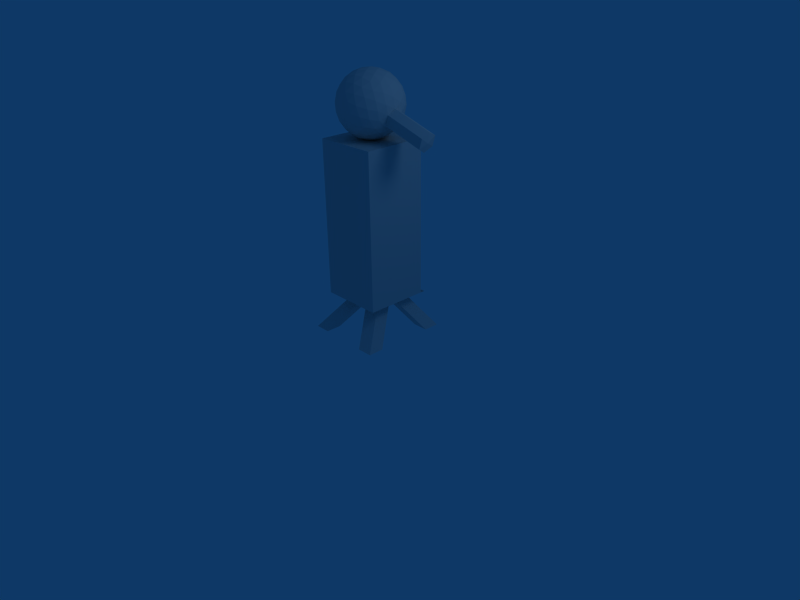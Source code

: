 # Source: weapon.blend  (saved by Blender 2.49.2; exported with 4.5.12 LTS)
import bpy
from mathutils import Matrix  # noqa: F401  (used for matrix-valued properties, if any)

bpy.ops.wm.read_factory_settings(use_empty=True)
scene = bpy.context.scene
scene.name = 'Scene'

# ---- collections
col_collection_1 = bpy.data.collections.new('Collection 1'); scene.collection.children.link(col_collection_1)

# ---- materials (node trees are filled in below, after node groups)
mat_material = bpy.data.materials.new('Material')
mat_material.alpha_threshold = 0.0
mat_material.roughness = 0.5
mat_material.line_color = (0.0, 0.0, 0.0, 1.0)

# ---- material node trees

# ---- world
world_world = bpy.data.worlds.new('World'); scene.world = world_world
world_world.color = (0.05656, 0.2208, 0.4)
world_world.use_sun_shadow = False
world_world.sun_shadow_jitter_overblur = 0.0
world_world.cycles.sampling_method = 'MANUAL'
world_world.cycles.sample_map_resolution = 256

# ---- cameras
cam_camera = bpy.data.cameras.new('Camera')
cam_camera.passepartout_alpha = 0.2
cam_camera.clip_end = 100.0
cam_camera.lens = 35.0
cam_camera.ortho_scale = 7.314
cam_camera.show_passepartout = False
cam_camera.show_safe_areas = True
cam_camera.dof.focus_distance = 0.0
cam_camera.dof.aperture_fstop = 128.0

# ---- lights
light_spot = bpy.data.lights.new('Spot', 'POINT')
light_spot.transmission_factor = 0.0
light_spot.cutoff_distance = 30.0
light_spot.energy = 100.0
light_spot.shadow_buffer_clip_start = 1.001
light_spot.shadow_soft_size = 1.0
light_spot.shadow_maximum_resolution = 0.006
light_spot.use_absolute_resolution = True
light_spot.cycles.use_multiple_importance_sampling = False

# ---- meshes
me_cube = bpy.data.meshes.new('Cube')
me_cube.from_pydata([(0.004203, 0.6849, -1.013), (0.5422, 0.4775, -0.4552), (-0.5196, 0.4746, -0.4552), (-0.8575, 0.7624, -0.4552), (-0.004528, 0.9432, -0.4552), (0.8605, 0.7671, -0.4552), (0.01293, 0.4267, 0.4481), (-0.8521, 0.6028, 0.4481), (-0.5338, 0.8924, 0.4481), (0.528, 0.8953, 0.4481), (0.8659, 0.6075, 0.4481), (0.004203, 0.6849, 1.006), (0.3204, 0.563, -0.8626), (-0.3037, 0.5613, -0.8626), (0.01252, 0.4394, -0.5345), (0.5075, 0.7332, -0.8626), (0.8237, 0.6113, -0.5345), (-0.5023, 0.7304, -0.8626), (-0.8102, 0.6068, -0.5345), (-0.000929, 0.8367, -0.8626), (-0.5074, 0.8822, -0.5345), (0.5024, 0.885, -0.5345), (1.014, 0.6877, -0.003531), (0.8269, 0.5175, -0.00353), (0.3255, 0.4112, -0.00353), (-0.2986, 0.4095, -0.00353), (-0.807, 0.513, -0.00353), (-1.006, 0.6821, -0.003531), (-0.8185, 0.8524, -0.003531), (-0.3171, 0.9587, -0.003531), (0.307, 0.9604, -0.003531), (0.8154, 0.8569, -0.003531), (0.5158, 0.4877, 0.5274), (-0.494, 0.4849, 0.5274), (-0.8153, 0.7586, 0.5274), (-0.00411, 0.9305, 0.5274), (0.8186, 0.7631, 0.5274), (0.5107, 0.6394, 0.8555), (0.009336, 0.5332, 0.8555), (-0.4991, 0.6366, 0.8555), (-0.312, 0.8069, 0.8555), (0.3121, 0.8086, 0.8555), (0.1686, 0.6216, -0.975), (0.4482, 0.5137, -0.6848), (-0.4281, 0.5113, -0.6848), (-0.1558, 0.6207, -0.975), (-0.2638, 0.4479, -0.5143), (0.2882, 0.4495, -0.5143), (0.7109, 0.7528, -0.6848), (0.2658, 0.71, -0.975), (0.8753, 0.6894, -0.5143), (0.7098, 0.5388, -0.5143), (-0.707, 0.7488, -0.6848), (-0.2591, 0.7086, -0.975), (-0.867, 0.6846, -0.5143), (-0.6914, 0.535, -0.5143), (-0.003003, 0.8981, -0.6848), (0.001536, 0.7638, -0.975), (-0.2663, 0.9217, -0.5143), (-0.7096, 0.8277, -0.5143), (0.7083, 0.8316, -0.5143), (0.2586, 0.9232, -0.5143), (0.977, 0.6461, 0.2312), (0.9742, 0.7291, -0.2383), (0.8797, 0.5577, 0.2312), (0.7115, 0.4901, -0.2383), (0.1758, 0.4084, 0.2312), (0.4509, 0.4348, -0.2383), (-0.1486, 0.4075, 0.2312), (-0.4254, 0.4324, -0.2383), (-0.8626, 0.5528, 0.2312), (-0.6897, 0.4862, -0.2383), (-0.9658, 0.6408, 0.2312), (-0.9686, 0.7237, -0.2383), (-0.7031, 0.8798, 0.2312), (-0.8713, 0.8122, -0.2383), (-0.4425, 0.935, 0.2312), (-0.1674, 0.9614, -0.2383), (0.4339, 0.9375, 0.2312), (0.157, 0.9623, -0.2383), (0.871, 0.817, -0.2383), (0.6981, 0.8837, 0.2312), (0.2747, 0.4482, 0.5072), (0.718, 0.5421, 0.5072), (-0.6998, 0.5382, 0.5072), (-0.2502, 0.4467, 0.5072), (-0.8669, 0.6805, 0.5072), (-0.7014, 0.831, 0.5072), (-0.2797, 0.9204, 0.5072), (0.2722, 0.9219, 0.5072), (0.8754, 0.6853, 0.5072), (0.6998, 0.8349, 0.5072), (0.7154, 0.621, 0.6777), (0.2675, 0.6613, 0.9679), (0.01141, 0.4718, 0.6777), (0.006871, 0.606, 0.9679), (-0.7025, 0.6171, 0.6777), (-0.2574, 0.6598, 0.9679), (-0.4398, 0.8561, 0.6777), (-0.1602, 0.7483, 0.9679), (0.4365, 0.8586, 0.6777), (0.1642, 0.7492, 0.9679), (0.1748, 0.4917, -0.7343), (0.008574, 0.5558, -0.9068), (-0.1533, 0.4908, -0.7343), (0.6013, 0.5821, -0.7343), (0.4351, 0.6462, -0.9068), (0.6997, 0.6716, -0.7343), (-0.5858, 0.5788, -0.7343), (-0.424, 0.6439, -0.9068), (-0.6902, 0.6678, -0.7343), (-0.5311, 0.8126, -0.7343), (-0.2648, 0.7887, -0.9068), (-0.2675, 0.8685, -0.7343), (0.2634, 0.8699, -0.7343), (0.2661, 0.7901, -0.9068), (0.5307, 0.8155, -0.7343), (0.8676, 0.5582, -0.2827), (0.966, 0.6477, -0.2827), (-0.1506, 0.411, -0.2827), (0.1775, 0.4119, -0.2827), (0.01397, 0.3962, -0.00353), (-0.9549, 0.6424, -0.2827), (-0.8504, 0.5535, -0.2827), (-0.9532, 0.5931, -0.00353), (-0.4337, 0.9326, -0.2827), (-0.6973, 0.8767, -0.2827), (-0.5973, 0.9169, -0.003531), (0.6926, 0.8805, -0.2827), (0.4253, 0.9349, -0.2827), (0.5899, 0.9202, -0.003531), (0.7057, 0.4932, 0.2756), (0.6057, 0.453, -0.00353), (0.4421, 0.4373, 0.2756), (-0.4169, 0.4349, 0.2756), (-0.5815, 0.4497, -0.00353), (-0.6842, 0.4893, 0.2756), (-0.9576, 0.7222, 0.2756), (-0.9592, 0.7715, -0.003531), (-0.8592, 0.8117, 0.2756), (-0.1691, 0.958, 0.2756), (-0.005564, 0.9736, -0.003531), (0.159, 0.9589, 0.2756), (0.8588, 0.8164, 0.2756), (0.9616, 0.7768, -0.003531), (0.9633, 0.7275, 0.2756), (0.2759, 0.5014, 0.7272), (0.5395, 0.5573, 0.7272), (0.2732, 0.5812, 0.8997), (-0.5223, 0.5544, 0.7272), (-0.255, 0.5, 0.7272), (-0.2577, 0.5798, 0.8997), (-0.5929, 0.7878, 0.7272), (-0.6913, 0.6983, 0.7272), (-0.4266, 0.7236, 0.8997), (0.1617, 0.8791, 0.7272), (-0.1664, 0.8782, 0.7272), (-0.0001672, 0.8141, 0.8997), (0.6986, 0.7021, 0.7272), (0.5942, 0.791, 0.7272), (0.4324, 0.726, 0.8997), (2.283, 0.5288, 0.2312), (2.185, 0.4404, 0.2312), (2.173, 0.4409, -0.2827), (2.272, 0.5304, -0.2827), (2.32, 0.5704, -0.003531), (2.133, 0.4002, -0.00353), (2.273, 0.4811, -0.00353), (1.0, 0.4032, -1.0), (1.0, -1.0, -1.0), (-1.0, -1.0, -1.0), (-1.0, 0.4032, -1.0), (1.0, 0.4032, 1.0), (1.0, -1.0, 1.0), (-1.0, -1.0, 1.0), (-1.0, 0.4032, 1.0), (1.0, -1.0, 1.0), (-1.0, -1.0, 1.0), (-1.0, -1.0, -1.0), (1.0, -1.0, -1.0), (1.0, -1.0, -1.156), (-1.0, -1.0, -1.156), (1.0, -1.0, 0.8436), (-1.0, -1.0, 0.8436), (0.0, -1.0, -1.156), (1.0, -1.0, -0.1564), (-1.0, -1.0, -0.1564), (-4.768e-07, -1.0, 0.8436), (-2.384e-07, -1.0, -0.1564), (0.5, -1.0, -1.156), (-0.5, -1.0, -1.156), (1.0, -1.0, -0.6564), (1.0, -1.0, 0.3436), (-1.0, -1.0, 0.3436), (-1.0, -1.0, -0.6564), (-0.5, -1.0, 0.8436), (0.5, -1.0, 0.8436), (-3.576e-07, -1.0, 0.3436), (0.5, -1.0, -0.1564), (-1.192e-07, -1.0, -0.6564), (-0.5, -1.0, -0.1564), (0.5, -1.0, 0.3436), (0.5, -1.0, -0.6564), (-0.5, -1.0, 0.3436), (-0.5, -1.0, -0.6564), (-0.5, -1.0, -0.1564), (-0.5, -1.0, 0.3436), (-3.576e-07, -1.0, 0.3436), (-2.384e-07, -1.0, -0.1564), (-2.384e-07, -1.0, -0.1564), (-3.576e-07, -1.0, 0.3436), (-0.5, -1.0, -0.1564), (-0.5, -1.0, 0.3436), (-0.8116, -1.341, 0.858), (-0.8116, -1.341, 1.358), (-1.312, -1.341, 1.358), (-1.312, -1.341, 0.858), (-0.8116, -1.341, -1.443), (-0.8116, -1.341, -0.9427), (-1.312, -1.341, -0.9427), (-1.312, -1.341, -1.443), (1.287, -1.341, -1.444), (1.287, -1.341, -0.9439), (0.7875, -1.341, -0.9439), (0.7875, -1.341, -1.444), (1.258, -1.341, 0.8935), (1.258, -1.341, 1.394), (0.7583, -1.341, 1.394), (0.7583, -1.341, 0.8935)], [], [(102, 47, 14), (47, 102, 43), (12, 43, 102), (43, 1, 47), (102, 103, 12), (103, 102, 104), (14, 104, 102), (104, 13, 103), (44, 46, 2), (46, 44, 104), (13, 104, 44), (104, 14, 46), (45, 103, 13), (103, 45, 42), (0, 42, 45), (42, 12, 103), (105, 16, 51), (51, 43, 105), (12, 105, 43), (43, 51, 1), (105, 12, 106), (106, 107, 105), (16, 105, 107), (107, 106, 15), (48, 5, 50), (50, 107, 48), (15, 48, 107), (107, 50, 16), (49, 15, 106), (106, 42, 49), (0, 49, 42), (42, 106, 12), (108, 55, 18), (55, 108, 44), (13, 44, 108), (44, 2, 55), (108, 109, 13), (109, 108, 110), (18, 110, 108), (110, 17, 109), (52, 54, 3), (54, 52, 110), (17, 110, 52), (110, 18, 54), (53, 109, 17), (109, 53, 45), (0, 45, 53), (45, 13, 109), (111, 59, 20), (59, 111, 52), (17, 52, 111), (52, 3, 59), (111, 112, 17), (112, 111, 113), (20, 113, 111), (113, 19, 112), (56, 58, 4), (58, 56, 113), (19, 113, 56), (113, 20, 58), (57, 112, 19), (112, 57, 53), (0, 53, 57), (53, 17, 112), (114, 61, 21), (61, 114, 56), (19, 56, 114), (56, 4, 61), (114, 115, 19), (115, 114, 116), (21, 116, 114), (116, 15, 115), (48, 60, 5), (60, 48, 116), (15, 116, 48), (116, 21, 60), (49, 115, 15), (115, 49, 57), (0, 57, 49), (57, 19, 115), (117, 23, 65), (65, 51, 117), (16, 117, 51), (51, 65, 1), (117, 16, 118), (62, 10, 64), (63, 22, 118), (118, 50, 63), (5, 63, 50), (50, 118, 16), (119, 25, 69), (69, 46, 119), (14, 119, 46), (46, 69, 2), (119, 14, 120), (120, 121, 119), (25, 119, 121), (121, 120, 24), (66, 6, 68), (68, 121, 66), (24, 66, 121), (121, 68, 25), (67, 24, 120), (120, 47, 67), (1, 67, 47), (47, 120, 14), (122, 27, 73), (73, 54, 122), (18, 122, 54), (54, 73, 3), (122, 18, 123), (123, 124, 122), (27, 122, 124), (124, 123, 26), (70, 7, 72), (72, 124, 70), (26, 70, 124), (124, 72, 27), (71, 26, 123), (123, 55, 71), (2, 71, 55), (55, 123, 18), (125, 29, 77), (77, 58, 125), (20, 125, 58), (58, 77, 4), (125, 20, 126), (126, 127, 125), (29, 125, 127), (127, 126, 28), (74, 8, 76), (76, 127, 74), (28, 74, 127), (127, 76, 29), (75, 28, 126), (126, 59, 75), (3, 75, 59), (59, 126, 20), (128, 31, 80), (80, 60, 128), (21, 128, 60), (60, 80, 5), (128, 21, 129), (129, 130, 128), (31, 128, 130), (130, 129, 30), (78, 9, 81), (81, 130, 78), (30, 78, 130), (130, 81, 31), (79, 30, 129), (129, 61, 79), (4, 79, 61), (61, 129, 21), (131, 83, 32), (83, 131, 64), (23, 64, 131), (64, 10, 83), (131, 132, 23), (132, 131, 133), (32, 133, 131), (133, 24, 132), (66, 82, 6), (82, 66, 133), (24, 133, 66), (133, 32, 82), (67, 132, 24), (132, 67, 65), (1, 65, 67), (65, 23, 132), (134, 85, 33), (85, 134, 68), (25, 68, 134), (68, 6, 85), (134, 135, 25), (135, 134, 136), (33, 136, 134), (136, 26, 135), (70, 84, 7), (84, 70, 136), (26, 136, 70), (136, 33, 84), (71, 135, 26), (135, 71, 69), (2, 69, 71), (69, 25, 135), (137, 86, 34), (86, 137, 72), (27, 72, 137), (72, 7, 86), (137, 138, 27), (138, 137, 139), (34, 139, 137), (139, 28, 138), (74, 87, 8), (87, 74, 139), (28, 139, 74), (139, 34, 87), (75, 138, 28), (138, 75, 73), (3, 73, 75), (73, 27, 138), (140, 88, 35), (88, 140, 76), (29, 76, 140), (76, 8, 88), (140, 141, 29), (141, 140, 142), (35, 142, 140), (142, 30, 141), (78, 89, 9), (89, 78, 142), (30, 142, 78), (142, 35, 89), (79, 141, 30), (141, 79, 77), (4, 77, 79), (77, 29, 141), (143, 91, 36), (91, 143, 81), (31, 81, 143), (81, 9, 91), (143, 144, 31), (144, 143, 145), (36, 145, 143), (145, 22, 144), (62, 90, 10), (90, 62, 145), (22, 145, 62), (145, 36, 90), (63, 144, 22), (144, 63, 80), (5, 80, 63), (80, 31, 144), (146, 38, 94), (94, 82, 146), (32, 146, 82), (82, 94, 6), (146, 32, 147), (147, 148, 146), (38, 146, 148), (148, 147, 37), (93, 11, 95), (95, 148, 93), (37, 93, 148), (148, 95, 38), (92, 37, 147), (147, 83, 92), (10, 92, 83), (83, 147, 32), (149, 39, 96), (96, 84, 149), (33, 149, 84), (84, 96, 7), (149, 33, 150), (150, 151, 149), (39, 149, 151), (151, 150, 38), (95, 11, 97), (97, 151, 95), (38, 95, 151), (151, 97, 39), (94, 38, 150), (150, 85, 94), (6, 94, 85), (85, 150, 33), (152, 40, 98), (98, 87, 152), (34, 152, 87), (87, 98, 8), (152, 34, 153), (153, 154, 152), (40, 152, 154), (154, 153, 39), (97, 11, 99), (99, 154, 97), (39, 97, 154), (154, 99, 40), (96, 39, 153), (153, 86, 96), (7, 96, 86), (86, 153, 34), (155, 41, 100), (100, 89, 155), (35, 155, 89), (89, 100, 9), (155, 35, 156), (156, 157, 155), (41, 155, 157), (157, 156, 40), (99, 11, 101), (101, 157, 99), (40, 99, 157), (157, 101, 41), (98, 40, 156), (156, 88, 98), (8, 98, 88), (88, 156, 35), (158, 37, 92), (92, 90, 158), (36, 158, 90), (90, 92, 10), (158, 36, 159), (159, 160, 158), (37, 158, 160), (160, 159, 41), (101, 11, 93), (93, 160, 101), (41, 101, 160), (160, 93, 37), (100, 41, 159), (159, 91, 100), (9, 100, 91), (91, 159, 36), (62, 64, 162, 161), (117, 118, 164, 163), (118, 22, 165, 164), (23, 117, 163, 166), (64, 23, 166, 162), (22, 62, 161, 165), (167, 162, 166), (165, 161, 167), (162, 167, 161), (167, 164, 165), (166, 163, 167), (164, 167, 163), (168, 169, 170, 171), (172, 175, 174, 173), (168, 172, 173, 169), (170, 174, 175, 171), (172, 168, 171, 175), (173, 174, 177, 176), (174, 170, 178, 177), (169, 173, 176, 179), (170, 169, 179, 178), (184, 178, 179), (185, 179, 176), (186, 177, 178), (187, 176, 177), (180, 189, 179), (189, 184, 179), (184, 190, 178), (190, 181, 178), (182, 192, 176), (192, 185, 176), (185, 191, 179), (191, 180, 179), (181, 194, 178), (194, 186, 178), (186, 193, 177), (193, 183, 177), (183, 195, 177), (195, 187, 177), (187, 196, 176), (196, 182, 176), (192, 182, 196, 201), (185, 192, 201, 198), (201, 196, 187, 197), (191, 185, 198, 202), (180, 191, 202, 189), (189, 202, 199, 184), (197, 187, 195, 203), (203, 195, 183, 193), (200, 203, 193, 186), (184, 199, 204, 190), (204, 200, 186, 194), (190, 204, 194, 181), (203, 200, 205, 206), (197, 203, 206, 207), (200, 188, 208, 205), (188, 197, 207, 208), (208, 207, 210, 209), (205, 208, 209, 211), (207, 206, 212, 210), (206, 205, 211, 212), (210, 214, 213, 209), (212, 215, 214, 210), (211, 216, 215, 212), (209, 213, 216, 211), (213, 214, 215, 216), (188, 218, 217, 199), (200, 219, 218, 188), (204, 220, 219, 200), (199, 217, 220, 204), (217, 218, 219, 220), (198, 222, 221, 202), (188, 223, 222, 198), (199, 224, 223, 188), (202, 221, 224, 199), (221, 222, 223, 224), (201, 226, 225, 198), (197, 227, 226, 201), (188, 228, 227, 197), (198, 225, 228, 188), (225, 226, 227, 228)])
_uv = me_cube.uv_layers.new(name='UVTex')
_uv.uv.foreach_set('vector', [0.4834, 0.5501, 0.4778, 0.578, 0.4602, 0.5591, 0.4778, 0.578, 0.4834, 0.5501, 0.5144, 0.56, 0.503, 0.5294, 0.5144, 0.56, 0.4834, 0.5501, 0.5144, 0.56, 0.5105, 0.6074, 0.4778, 0.578, 0.4834, 0.5501, 0.4782, 0.5266, 0.503, 0.5294, 0.4782, 0.5266, 0.4834, 0.5501, 0.4632, 0.5389, 0.4602, 0.5591, 0.4632, 0.5389, 0.4834, 0.5501, 0.4632, 0.5389, 0.4616, 0.523, 0.4782, 0.5266, 0.4517, 0.5304, 0.449, 0.5456, 0.441, 0.5352, 0.449, 0.5456, 0.4517, 0.5304, 0.4632, 0.5389, 0.4616, 0.523, 0.4632, 0.5389, 0.4517, 0.5304, 0.4632, 0.5389, 0.4602, 0.5591, 0.449, 0.5456, 0.47, 0.5128, 0.4782, 0.5266, 0.4616, 0.523, 0.4782, 0.5266, 0.47, 0.5128, 0.4891, 0.5111, 0.4762, 0.5, 0.4891, 0.5111, 0.47, 0.5128, 0.4891, 0.5111, 0.503, 0.5294, 0.4782, 0.5266, 0.5453, 0.5276, 0.6336, 0.5, 0.585, 0.59, 0.585, 0.59, 0.5144, 0.56, 0.5453, 0.5276, 0.503, 0.5294, 0.5453, 0.5276, 0.5144, 0.56, 0.5144, 0.56, 0.585, 0.59, 0.5105, 0.6074, 0.5453, 0.5276, 0.503, 0.5294, 0.5107, 0.5, 0.5107, 0.5, 0.5453, 0.4724, 0.5453, 0.5276, 0.6336, 0.5, 0.5453, 0.5276, 0.5453, 0.4724, 0.5453, 0.4724, 0.5107, 0.5, 0.503, 0.4706, 0.5144, 0.44, 0.5105, 0.3926, 0.585, 0.41, 0.585, 0.41, 0.5453, 0.4724, 0.5144, 0.44, 0.503, 0.4706, 0.5144, 0.44, 0.5453, 0.4724, 0.5453, 0.4724, 0.585, 0.41, 0.6336, 0.5, 0.4891, 0.4889, 0.503, 0.4706, 0.5107, 0.5, 0.5107, 0.5, 0.4891, 0.5111, 0.4891, 0.4889, 0.4762, 0.5, 0.4891, 0.4889, 0.4891, 0.5111, 0.4891, 0.5111, 0.5107, 0.5, 0.503, 0.5294, 0.4492, 0.5192, 0.4404, 0.5247, 0.4392, 0.5156, 0.4404, 0.5247, 0.4492, 0.5192, 0.4517, 0.5304, 0.4616, 0.523, 0.4517, 0.5304, 0.4492, 0.5192, 0.4517, 0.5304, 0.441, 0.5352, 0.4404, 0.5247, 0.4492, 0.5192, 0.4576, 0.5103, 0.4616, 0.523, 0.4576, 0.5103, 0.4492, 0.5192, 0.4461, 0.5085, 0.4392, 0.5156, 0.4461, 0.5085, 0.4492, 0.5192, 0.4461, 0.5085, 0.4523, 0.5, 0.4576, 0.5103, 0.4433, 0.5, 0.4374, 0.5075, 0.4352, 0.5, 0.4374, 0.5075, 0.4433, 0.5, 0.4461, 0.5085, 0.4523, 0.5, 0.4461, 0.5085, 0.4433, 0.5, 0.4461, 0.5085, 0.4392, 0.5156, 0.4374, 0.5075, 0.4629, 0.5, 0.4576, 0.5103, 0.4523, 0.5, 0.4576, 0.5103, 0.4629, 0.5, 0.47, 0.5128, 0.4762, 0.5, 0.47, 0.5128, 0.4629, 0.5, 0.47, 0.5128, 0.4616, 0.523, 0.4576, 0.5103, 0.4461, 0.4915, 0.4374, 0.4925, 0.4392, 0.4844, 0.4374, 0.4925, 0.4461, 0.4915, 0.4433, 0.5, 0.4523, 0.5, 0.4433, 0.5, 0.4461, 0.4915, 0.4433, 0.5, 0.4352, 0.5, 0.4374, 0.4925, 0.4461, 0.4915, 0.4576, 0.4897, 0.4523, 0.5, 0.4576, 0.4897, 0.4461, 0.4915, 0.4492, 0.4808, 0.4392, 0.4844, 0.4492, 0.4808, 0.4461, 0.4915, 0.4492, 0.4808, 0.4616, 0.477, 0.4576, 0.4897, 0.4517, 0.4696, 0.4404, 0.4753, 0.441, 0.4648, 0.4404, 0.4753, 0.4517, 0.4696, 0.4492, 0.4808, 0.4616, 0.477, 0.4492, 0.4808, 0.4517, 0.4696, 0.4492, 0.4808, 0.4392, 0.4844, 0.4404, 0.4753, 0.47, 0.4872, 0.4576, 0.4897, 0.4616, 0.477, 0.4576, 0.4897, 0.47, 0.4872, 0.4629, 0.5, 0.4762, 0.5, 0.4629, 0.5, 0.47, 0.4872, 0.4629, 0.5, 0.4523, 0.5, 0.4576, 0.4897, 0.4632, 0.4611, 0.449, 0.4544, 0.4602, 0.4409, 0.449, 0.4544, 0.4632, 0.4611, 0.4517, 0.4696, 0.4616, 0.477, 0.4517, 0.4696, 0.4632, 0.4611, 0.4517, 0.4696, 0.441, 0.4648, 0.449, 0.4544, 0.4632, 0.4611, 0.4782, 0.4734, 0.4616, 0.477, 0.4782, 0.4734, 0.4632, 0.4611, 0.4834, 0.4499, 0.4602, 0.4409, 0.4834, 0.4499, 0.4632, 0.4611, 0.4834, 0.4499, 0.503, 0.4706, 0.4782, 0.4734, 0.5144, 0.44, 0.4778, 0.422, 0.5105, 0.3926, 0.4778, 0.422, 0.5144, 0.44, 0.4834, 0.4499, 0.503, 0.4706, 0.4834, 0.4499, 0.5144, 0.44, 0.4834, 0.4499, 0.4602, 0.4409, 0.4778, 0.422, 0.4891, 0.4889, 0.4782, 0.4734, 0.503, 0.4706, 0.4782, 0.4734, 0.4891, 0.4889, 0.47, 0.4872, 0.4762, 0.5, 0.47, 0.4872, 0.4891, 0.4889, 0.47, 0.4872, 0.4616, 0.477, 0.4782, 0.4734, 0.8429, 0.7578, 0.3898, 1.0, 0.5242, 0.7054, 0.5242, 0.7054, 0.585, 0.59, 0.8429, 0.7578, 0.6336, 0.5, 0.8429, 0.7578, 0.585, 0.59, 0.585, 0.59, 0.5242, 0.7054, 0.5105, 0.6074, 0.8429, 0.7578, 0.6336, 0.5, 0.8429, 0.2422, 0.0, 0.2443, 0.1881, 0.5, 8.992e-07, 0.7557, 0.5242, 0.2946, 0.3898, 0.0, 0.8429, 0.2422, 0.8429, 0.2422, 0.585, 0.41, 0.5242, 0.2946, 0.5105, 0.3926, 0.5242, 0.2946, 0.585, 0.41, 0.585, 0.41, 0.8429, 0.2422, 0.6336, 0.5, 0.439, 0.5587, 0.4222, 0.5527, 0.4331, 0.5444, 0.4331, 0.5444, 0.449, 0.5456, 0.439, 0.5587, 0.4602, 0.5591, 0.439, 0.5587, 0.449, 0.5456, 0.449, 0.5456, 0.4331, 0.5444, 0.441, 0.5352, 0.439, 0.5587, 0.4602, 0.5591, 0.4481, 0.5831, 0.4481, 0.5831, 0.4216, 0.5731, 0.439, 0.5587, 0.4222, 0.5527, 0.439, 0.5587, 0.4216, 0.5731, 0.4216, 0.5731, 0.4481, 0.5831, 0.4198, 0.6059, 0.3988, 0.5827, 0.3896, 0.5613, 0.4077, 0.559, 0.4077, 0.559, 0.4216, 0.5731, 0.3988, 0.5827, 0.4198, 0.6059, 0.3988, 0.5827, 0.4216, 0.5731, 0.4216, 0.5731, 0.4077, 0.559, 0.4222, 0.5527, 0.4598, 0.6208, 0.4198, 0.6059, 0.4481, 0.5831, 0.4481, 0.5831, 0.4778, 0.578, 0.4598, 0.6208, 0.5105, 0.6074, 0.4598, 0.6208, 0.4778, 0.578, 0.4778, 0.578, 0.4481, 0.5831, 0.4602, 0.5591, 0.4306, 0.512, 0.4228, 0.5083, 0.4291, 0.5043, 0.4291, 0.5043, 0.4374, 0.5075, 0.4306, 0.512, 0.4392, 0.5156, 0.4306, 0.512, 0.4374, 0.5075, 0.4374, 0.5075, 0.4291, 0.5043, 0.4352, 0.5, 0.4306, 0.512, 0.4392, 0.5156, 0.4314, 0.5216, 0.4314, 0.5216, 0.4228, 0.517, 0.4306, 0.512, 0.4228, 0.5083, 0.4306, 0.512, 0.4228, 0.517, 0.4228, 0.517, 0.4314, 0.5216, 0.4227, 0.5267, 0.4155, 0.5215, 0.4093, 0.5159, 0.4163, 0.5121, 0.4163, 0.5121, 0.4228, 0.517, 0.4155, 0.5215, 0.4227, 0.5267, 0.4155, 0.5215, 0.4228, 0.517, 0.4228, 0.517, 0.4163, 0.5121, 0.4228, 0.5083, 0.431, 0.5313, 0.4227, 0.5267, 0.4314, 0.5216, 0.4314, 0.5216, 0.4404, 0.5247, 0.431, 0.5313, 0.441, 0.5352, 0.431, 0.5313, 0.4404, 0.5247, 0.4404, 0.5247, 0.4314, 0.5216, 0.4392, 0.5156, 0.4314, 0.4784, 0.4227, 0.4733, 0.431, 0.4687, 0.431, 0.4687, 0.4404, 0.4753, 0.4314, 0.4784, 0.4392, 0.4844, 0.4314, 0.4784, 0.4404, 0.4753, 0.4404, 0.4753, 0.431, 0.4687, 0.441, 0.4648, 0.4314, 0.4784, 0.4392, 0.4844, 0.4306, 0.488, 0.4306, 0.488, 0.4228, 0.483, 0.4314, 0.4784, 0.4227, 0.4733, 0.4314, 0.4784, 0.4228, 0.483, 0.4228, 0.483, 0.4306, 0.488, 0.4228, 0.4917, 0.4163, 0.4879, 0.4093, 0.4841, 0.4155, 0.4785, 0.4155, 0.4785, 0.4228, 0.483, 0.4163, 0.4879, 0.4228, 0.4917, 0.4163, 0.4879, 0.4228, 0.483, 0.4228, 0.483, 0.4155, 0.4785, 0.4227, 0.4733, 0.4291, 0.4957, 0.4228, 0.4917, 0.4306, 0.488, 0.4306, 0.488, 0.4374, 0.4925, 0.4291, 0.4957, 0.4352, 0.5, 0.4291, 0.4957, 0.4374, 0.4925, 0.4374, 0.4925, 0.4306, 0.488, 0.4392, 0.4844, 0.4481, 0.4169, 0.4198, 0.3941, 0.4598, 0.3792, 0.4598, 0.3792, 0.4778, 0.422, 0.4481, 0.4169, 0.4602, 0.4409, 0.4481, 0.4169, 0.4778, 0.422, 0.4778, 0.422, 0.4598, 0.3792, 0.5105, 0.3926, 0.4481, 0.4169, 0.4602, 0.4409, 0.439, 0.4413, 0.439, 0.4413, 0.4216, 0.4269, 0.4481, 0.4169, 0.4198, 0.3941, 0.4481, 0.4169, 0.4216, 0.4269, 0.4216, 0.4269, 0.439, 0.4413, 0.4222, 0.4473, 0.4077, 0.441, 0.3896, 0.4387, 0.3988, 0.4173, 0.3988, 0.4173, 0.4216, 0.4269, 0.4077, 0.441, 0.4222, 0.4473, 0.4077, 0.441, 0.4216, 0.4269, 0.4216, 0.4269, 0.3988, 0.4173, 0.4198, 0.3941, 0.4331, 0.4556, 0.4222, 0.4473, 0.439, 0.4413, 0.439, 0.4413, 0.449, 0.4544, 0.4331, 0.4556, 0.441, 0.4648, 0.4331, 0.4556, 0.449, 0.4544, 0.449, 0.4544, 0.439, 0.4413, 0.4602, 0.4409, 0.3052, 0.6709, 0.2668, 0.5789, 0.3321, 0.5848, 0.2668, 0.5789, 0.3052, 0.6709, 8.992e-07, 0.7557, 0.3898, 1.0, 8.992e-07, 0.7557, 0.3052, 0.6709, 8.992e-07, 0.7557, 0.1881, 0.5, 0.2668, 0.5789, 0.3052, 0.6709, 0.414, 0.6745, 0.3898, 1.0, 0.414, 0.6745, 0.3052, 0.6709, 0.3748, 0.6114, 0.3321, 0.5848, 0.3748, 0.6114, 0.3052, 0.6709, 0.3748, 0.6114, 0.4198, 0.6059, 0.414, 0.6745, 0.3988, 0.5827, 0.3683, 0.5737, 0.3896, 0.5613, 0.3683, 0.5737, 0.3988, 0.5827, 0.3748, 0.6114, 0.4198, 0.6059, 0.3748, 0.6114, 0.3988, 0.5827, 0.3748, 0.6114, 0.3321, 0.5848, 0.3683, 0.5737, 0.4598, 0.6208, 0.414, 0.6745, 0.4198, 0.6059, 0.414, 0.6745, 0.4598, 0.6208, 0.5242, 0.7054, 0.5105, 0.6074, 0.5242, 0.7054, 0.4598, 0.6208, 0.5242, 0.7054, 0.3898, 1.0, 0.414, 0.6745, 0.4097, 0.5437, 0.3957, 0.5453, 0.4008, 0.5334, 0.3957, 0.5453, 0.4097, 0.5437, 0.4077, 0.559, 0.4222, 0.5527, 0.4077, 0.559, 0.4097, 0.5437, 0.4077, 0.559, 0.3896, 0.5613, 0.3957, 0.5453, 0.4097, 0.5437, 0.4225, 0.5381, 0.4222, 0.5527, 0.4225, 0.5381, 0.4097, 0.5437, 0.4126, 0.5307, 0.4008, 0.5334, 0.4126, 0.5307, 0.4097, 0.5437, 0.4126, 0.5307, 0.4227, 0.5267, 0.4225, 0.5381, 0.4155, 0.5215, 0.4053, 0.5239, 0.4093, 0.5159, 0.4053, 0.5239, 0.4155, 0.5215, 0.4126, 0.5307, 0.4227, 0.5267, 0.4126, 0.5307, 0.4155, 0.5215, 0.4126, 0.5307, 0.4008, 0.5334, 0.4053, 0.5239, 0.431, 0.5313, 0.4225, 0.5381, 0.4227, 0.5267, 0.4225, 0.5381, 0.431, 0.5313, 0.4331, 0.5444, 0.441, 0.5352, 0.4331, 0.5444, 0.431, 0.5313, 0.4331, 0.5444, 0.4222, 0.5527, 0.4225, 0.5381, 0.4154, 0.5043, 0.4083, 0.5078, 0.408, 0.5, 0.4083, 0.5078, 0.4154, 0.5043, 0.4163, 0.5121, 0.4228, 0.5083, 0.4163, 0.5121, 0.4154, 0.5043, 0.4163, 0.5121, 0.4093, 0.5159, 0.4083, 0.5078, 0.4154, 0.5043, 0.4228, 0.5, 0.4228, 0.5083, 0.4228, 0.5, 0.4154, 0.5043, 0.4154, 0.4957, 0.408, 0.5, 0.4154, 0.4957, 0.4154, 0.5043, 0.4154, 0.4957, 0.4228, 0.4917, 0.4228, 0.5, 0.4163, 0.4879, 0.4083, 0.4922, 0.4093, 0.4841, 0.4083, 0.4922, 0.4163, 0.4879, 0.4154, 0.4957, 0.4228, 0.4917, 0.4154, 0.4957, 0.4163, 0.4879, 0.4154, 0.4957, 0.408, 0.5, 0.4083, 0.4922, 0.4291, 0.4957, 0.4228, 0.5, 0.4228, 0.4917, 0.4228, 0.5, 0.4291, 0.4957, 0.4291, 0.5043, 0.4352, 0.5, 0.4291, 0.5043, 0.4291, 0.4957, 0.4291, 0.5043, 0.4228, 0.5083, 0.4228, 0.5, 0.4126, 0.4693, 0.4053, 0.4761, 0.4008, 0.4666, 0.4053, 0.4761, 0.4126, 0.4693, 0.4155, 0.4785, 0.4227, 0.4733, 0.4155, 0.4785, 0.4126, 0.4693, 0.4155, 0.4785, 0.4093, 0.4841, 0.4053, 0.4761, 0.4126, 0.4693, 0.4225, 0.4619, 0.4227, 0.4733, 0.4225, 0.4619, 0.4126, 0.4693, 0.4097, 0.4563, 0.4008, 0.4666, 0.4097, 0.4563, 0.4126, 0.4693, 0.4097, 0.4563, 0.4222, 0.4473, 0.4225, 0.4619, 0.4077, 0.441, 0.3957, 0.4547, 0.3896, 0.4387, 0.3957, 0.4547, 0.4077, 0.441, 0.4097, 0.4563, 0.4222, 0.4473, 0.4097, 0.4563, 0.4077, 0.441, 0.4097, 0.4563, 0.4008, 0.4666, 0.3957, 0.4547, 0.4331, 0.4556, 0.4225, 0.4619, 0.4222, 0.4473, 0.4225, 0.4619, 0.4331, 0.4556, 0.431, 0.4687, 0.441, 0.4648, 0.431, 0.4687, 0.4331, 0.4556, 0.431, 0.4687, 0.4227, 0.4733, 0.4225, 0.4619, 0.3748, 0.3886, 0.3683, 0.4263, 0.3321, 0.4152, 0.3683, 0.4263, 0.3748, 0.3886, 0.3988, 0.4173, 0.4198, 0.3941, 0.3988, 0.4173, 0.3748, 0.3886, 0.3988, 0.4173, 0.3896, 0.4387, 0.3683, 0.4263, 0.3748, 0.3886, 0.414, 0.3255, 0.4198, 0.3941, 0.414, 0.3255, 0.3748, 0.3886, 0.3052, 0.3291, 0.3321, 0.4152, 0.3052, 0.3291, 0.3748, 0.3886, 0.3052, 0.3291, 0.3898, 0.0, 0.414, 0.3255, 0.0, 0.2443, 0.2668, 0.4211, 0.1881, 0.5, 0.2668, 0.4211, 0.0, 0.2443, 0.3052, 0.3291, 0.3898, 0.0, 0.3052, 0.3291, 0.0, 0.2443, 0.3052, 0.3291, 0.3321, 0.4152, 0.2668, 0.4211, 0.5242, 0.2946, 0.414, 0.3255, 0.3898, 0.0, 0.414, 0.3255, 0.5242, 0.2946, 0.4598, 0.3792, 0.5105, 0.3926, 0.4598, 0.3792, 0.5242, 0.2946, 0.4598, 0.3792, 0.4198, 0.3941, 0.414, 0.3255, 0.3538, 0.5494, 0.3697, 0.5309, 0.3767, 0.5473, 0.3767, 0.5473, 0.3683, 0.5737, 0.3538, 0.5494, 0.3321, 0.5848, 0.3538, 0.5494, 0.3683, 0.5737, 0.3683, 0.5737, 0.3767, 0.5473, 0.3896, 0.5613, 0.3538, 0.5494, 0.3321, 0.5848, 0.3172, 0.538, 0.3172, 0.538, 0.3497, 0.5213, 0.3538, 0.5494, 0.3697, 0.5309, 0.3538, 0.5494, 0.3497, 0.5213, 0.3497, 0.5213, 0.3172, 0.538, 0.329, 0.5, 0.3539, 0.5, 0.3707, 0.5, 0.3681, 0.5147, 0.3681, 0.5147, 0.3497, 0.5213, 0.3539, 0.5, 0.329, 0.5, 0.3539, 0.5, 0.3497, 0.5213, 0.3497, 0.5213, 0.3681, 0.5147, 0.3697, 0.5309, 0.286, 0.5, 0.329, 0.5, 0.3172, 0.538, 0.3172, 0.538, 0.2668, 0.5789, 0.286, 0.5, 0.1881, 0.5, 0.286, 0.5, 0.2668, 0.5789, 0.2668, 0.5789, 0.3172, 0.538, 0.3321, 0.5848, 0.395, 0.5224, 0.3917, 0.5112, 0.4008, 0.5141, 0.4008, 0.5141, 0.4053, 0.5239, 0.395, 0.5224, 0.4008, 0.5334, 0.395, 0.5224, 0.4053, 0.5239, 0.4053, 0.5239, 0.4008, 0.5141, 0.4093, 0.5159, 0.395, 0.5224, 0.4008, 0.5334, 0.3867, 0.5339, 0.3867, 0.5339, 0.3818, 0.5194, 0.395, 0.5224, 0.3917, 0.5112, 0.395, 0.5224, 0.3818, 0.5194, 0.3818, 0.5194, 0.3867, 0.5339, 0.3697, 0.5309, 0.3681, 0.5147, 0.3707, 0.5, 0.3818, 0.5068, 0.3818, 0.5068, 0.3818, 0.5194, 0.3681, 0.5147, 0.3697, 0.5309, 0.3681, 0.5147, 0.3818, 0.5194, 0.3818, 0.5194, 0.3818, 0.5068, 0.3917, 0.5112, 0.3767, 0.5473, 0.3697, 0.5309, 0.3867, 0.5339, 0.3867, 0.5339, 0.3957, 0.5453, 0.3767, 0.5473, 0.3896, 0.5613, 0.3767, 0.5473, 0.3957, 0.5453, 0.3957, 0.5453, 0.3867, 0.5339, 0.4008, 0.5334, 0.4003, 0.495, 0.3917, 0.4888, 0.4008, 0.4859, 0.4008, 0.4859, 0.4083, 0.4922, 0.4003, 0.495, 0.408, 0.5, 0.4003, 0.495, 0.4083, 0.4922, 0.4083, 0.4922, 0.4008, 0.4859, 0.4093, 0.4841, 0.4003, 0.495, 0.408, 0.5, 0.4003, 0.505, 0.4003, 0.505, 0.3906, 0.5, 0.4003, 0.495, 0.3917, 0.4888, 0.4003, 0.495, 0.3906, 0.5, 0.3906, 0.5, 0.4003, 0.505, 0.3917, 0.5112, 0.3818, 0.5068, 0.3707, 0.5, 0.3818, 0.4932, 0.3818, 0.4932, 0.3906, 0.5, 0.3818, 0.5068, 0.3917, 0.5112, 0.3818, 0.5068, 0.3906, 0.5, 0.3906, 0.5, 0.3818, 0.4932, 0.3917, 0.4888, 0.4008, 0.5141, 0.3917, 0.5112, 0.4003, 0.505, 0.4003, 0.505, 0.4083, 0.5078, 0.4008, 0.5141, 0.4093, 0.5159, 0.4008, 0.5141, 0.4083, 0.5078, 0.4083, 0.5078, 0.4003, 0.505, 0.408, 0.5, 0.3867, 0.4661, 0.3697, 0.4691, 0.3767, 0.4527, 0.3767, 0.4527, 0.3957, 0.4547, 0.3867, 0.4661, 0.4008, 0.4666, 0.3867, 0.4661, 0.3957, 0.4547, 0.3957, 0.4547, 0.3767, 0.4527, 0.3896, 0.4387, 0.3867, 0.4661, 0.4008, 0.4666, 0.395, 0.4776, 0.395, 0.4776, 0.3818, 0.4806, 0.3867, 0.4661, 0.3697, 0.4691, 0.3867, 0.4661, 0.3818, 0.4806, 0.3818, 0.4806, 0.395, 0.4776, 0.3917, 0.4888, 0.3818, 0.4932, 0.3707, 0.5, 0.3681, 0.4854, 0.3681, 0.4854, 0.3818, 0.4806, 0.3818, 0.4932, 0.3917, 0.4888, 0.3818, 0.4932, 0.3818, 0.4806, 0.3818, 0.4806, 0.3681, 0.4854, 0.3697, 0.4691, 0.4008, 0.4859, 0.3917, 0.4888, 0.395, 0.4776, 0.395, 0.4776, 0.4053, 0.4761, 0.4008, 0.4859, 0.4093, 0.4841, 0.4008, 0.4859, 0.4053, 0.4761, 0.4053, 0.4761, 0.395, 0.4776, 0.4008, 0.4666, 0.3172, 0.462, 0.329, 0.5, 0.286, 0.5, 0.286, 0.5, 0.2668, 0.4211, 0.3172, 0.462, 0.3321, 0.4152, 0.3172, 0.462, 0.2668, 0.4211, 0.2668, 0.4211, 0.286, 0.5, 0.1881, 0.5, 0.3172, 0.462, 0.3321, 0.4152, 0.3538, 0.4506, 0.3538, 0.4506, 0.3497, 0.4787, 0.3172, 0.462, 0.329, 0.5, 0.3172, 0.462, 0.3497, 0.4787, 0.3497, 0.4787, 0.3538, 0.4506, 0.3697, 0.4691, 0.3681, 0.4854, 0.3707, 0.5, 0.3539, 0.5, 0.3539, 0.5, 0.3497, 0.4787, 0.3681, 0.4854, 0.3697, 0.4691, 0.3681, 0.4854, 0.3497, 0.4787, 0.3497, 0.4787, 0.3539, 0.5, 0.329, 0.5, 0.3767, 0.4527, 0.3697, 0.4691, 0.3538, 0.4506, 0.3538, 0.4506, 0.3683, 0.4263, 0.3767, 0.4527, 0.3896, 0.4387, 0.3767, 0.4527, 0.3683, 0.4263, 0.3683, 0.4263, 0.3538, 0.4506, 0.3321, 0.4152, 0.2946, 0.09905, 0.1763, 0.09905, 0.8532, 0.1028, 0.9107, 0.1139, 0.1769, 0.0, 0.2946, 0.004039, 0.9007, 0.04658, 0.8449, 0.06055, 0.2946, 0.004039, 0.3355, 0.04502, 1.0, 0.07899, 0.9007, 0.04658, 0.0, 0.05399, 0.1769, 0.0, 0.8449, 0.06055, 0.8306, 0.08918, 0.1763, 0.09905, 0.0, 0.05399, 0.8306, 0.08918, 0.8532, 0.1028, 0.3355, 0.04502, 0.2946, 0.09905, 0.9107, 0.1139, 1.0, 0.07899, 0.889, 0.08535, 0.8532, 0.1028, 0.8306, 0.08918, 1.0, 0.07899, 0.9107, 0.1139, 0.889, 0.08535, 0.8532, 0.1028, 0.889, 0.08535, 0.9107, 0.1139, 0.889, 0.08535, 0.9007, 0.04658, 1.0, 0.07899, 0.8306, 0.08918, 0.8449, 0.06055, 0.889, 0.08535, 0.9007, 0.04658, 0.889, 0.08535, 0.8449, 0.06055, 0.6059, 0.4692, 1.0, 0.8333, 0.0, 0.8333, 0.479, 0.4341, 0.6255, 0.3261, 0.4727, 0.2905, 0.2173, 0.004695, 0.9293, 0.0, 0.6059, 0.4692, 0.6255, 0.3261, 0.9293, 0.0, 1.0, 0.8333, 0.0, 0.8333, 0.2173, 0.004695, 0.4727, 0.2905, 0.479, 0.4341, 0.6255, 0.3261, 0.6059, 0.4692, 0.479, 0.4341, 0.4727, 0.2905, 0.0, 0.0, 1.0, 0.0, 1.0, 1.0, 0.0, 1.0, 0.0, 0.0, 1.0, 0.0, 1.0, 1.0, 0.0, 1.0, 0.0, 0.0, 1.0, 0.0, 1.0, 1.0, 0.0, 1.0, 0.0, 0.0, 1.0, 0.0, 1.0, 1.0, 0.0, 1.0, 0.0, 0.0, 1.0, 0.0, 1.0, 1.0, 0.0, 0.0, 1.0, 0.0, 1.0, 1.0, 0.0, 0.0, 1.0, 0.0, 1.0, 1.0, 0.0, 0.0, 1.0, 0.0, 1.0, 1.0, 0.0, 0.0, 1.0, 0.0, 1.0, 1.0, 0.0, 0.0, 1.0, 0.0, 1.0, 1.0, 0.0, 0.0, 1.0, 0.0, 1.0, 1.0, 0.0, 0.0, 1.0, 0.0, 1.0, 1.0, 0.0, 0.0, 1.0, 0.0, 1.0, 1.0, 0.0, 0.0, 1.0, 0.0, 1.0, 1.0, 0.0, 0.0, 1.0, 0.0, 1.0, 1.0, 0.0, 0.0, 1.0, 0.0, 1.0, 1.0, 0.0, 0.0, 1.0, 0.0, 1.0, 1.0, 0.0, 0.0, 1.0, 0.0, 1.0, 1.0, 0.0, 0.0, 1.0, 0.0, 1.0, 1.0, 0.0, 0.0, 1.0, 0.0, 1.0, 1.0, 0.0, 0.0, 1.0, 0.0, 1.0, 1.0, 0.0, 0.0, 1.0, 0.0, 1.0, 1.0, 0.0, 0.0, 1.0, 0.0, 1.0, 1.0, 0.0, 0.0, 1.0, 0.0, 1.0, 1.0, 0.0, 0.0, 1.0, 0.0, 1.0, 1.0, 0.0, 1.0, 0.0, 0.0, 1.0, 0.0, 1.0, 1.0, 0.0, 1.0, 0.0, 0.0, 1.0, 0.0, 1.0, 1.0, 0.0, 1.0, 0.0, 0.0, 1.0, 0.0, 1.0, 1.0, 0.0, 1.0, 0.0, 0.0, 1.0, 0.0, 1.0, 1.0, 0.0, 1.0, 0.0, 0.0, 1.0, 0.0, 1.0, 1.0, 0.0, 1.0, 0.0, 0.0, 1.0, 0.0, 1.0, 1.0, 0.0, 1.0, 0.0, 0.0, 1.0, 0.0, 1.0, 1.0, 0.0, 1.0, 0.0, 0.0, 1.0, 0.0, 1.0, 1.0, 0.0, 1.0, 0.0, 0.0, 1.0, 0.0, 1.0, 1.0, 0.0, 1.0, 0.0, 0.0, 1.0, 0.0, 1.0, 1.0, 0.0, 1.0, 0.0, 0.0, 1.0, 0.0, 1.0, 1.0, 0.0, 1.0, 0.0, 0.0, 1.0, 0.0, 1.0, 1.0, 0.0, 1.0, 0.0, 0.0, 1.0, 0.0, 1.0, 1.0, 0.0, 1.0, 0.0, 0.0, 1.0, 0.0, 1.0, 1.0, 0.0, 1.0, 0.0, 0.0, 1.0, 0.0, 1.0, 1.0, 0.0, 1.0, 0.0, 0.0, 1.0, 0.0, 1.0, 1.0, 0.0, 1.0, 0.0, 0.0, 1.0, 0.0, 1.0, 1.0, 0.0, 1.0, 0.0, 0.0, 1.0, 0.0, 1.0, 1.0, 0.0, 1.0, 0.0, 0.0, 1.0, 0.0, 1.0, 1.0, 0.0, 1.0, 0.0, 0.0, 1.0, 0.0, 1.0, 1.0, 0.0, 1.0, 0.0, 0.0, 1.0, 0.0, 1.0, 1.0, 0.0, 1.0, 0.0, 0.0, 1.0, 0.0, 1.0, 1.0, 0.0, 1.0, 0.0, 0.0, 1.0, 0.0, 1.0, 1.0, 0.0, 1.0, 0.0, 0.0, 1.0, 0.0, 1.0, 1.0, 0.0, 1.0, 0.0, 0.0, 1.0, 0.0, 1.0, 1.0, 0.0, 1.0, 0.0, 0.0, 1.0, 0.0, 1.0, 1.0, 0.0, 1.0, 0.0, 0.0, 1.0, 0.0, 1.0, 1.0, 0.0, 1.0, 0.0, 0.0, 1.0, 0.0, 1.0, 1.0, 0.0, 1.0, 0.0, 0.0, 1.0, 0.0, 1.0, 1.0, 0.0, 1.0, 0.0, 0.0, 1.0, 0.0, 1.0, 1.0, 0.0, 1.0, 0.0, 0.0, 1.0, 0.0, 1.0, 1.0, 0.0, 1.0, 0.0, 0.0, 1.0, 0.0, 1.0, 1.0, 0.0, 1.0, 0.0, 0.0, 1.0, 0.0, 1.0, 1.0, 0.0, 1.0, 0.0, 0.0, 1.0, 0.0, 1.0, 1.0, 0.0, 1.0, 0.0, 0.0, 1.0, 0.0, 1.0, 1.0, 0.0, 1.0, 0.0, 0.0, 1.0, 0.0, 1.0, 1.0, 0.0, 1.0, 0.0, 0.0, 1.0, 0.0, 1.0, 1.0, 0.0, 1.0, 0.0, 0.0, 1.0, 0.0, 1.0, 1.0, 0.0, 1.0, 0.0, 0.0, 1.0, 0.0, 1.0, 1.0, 0.0, 1.0])
me_cube.materials.append(mat_material)
me_cube.use_remesh_preserve_volume = False
me_cube.use_remesh_preserve_attributes = False
me_cube.use_mirror_vertex_groups = False
me_cube.update()

# ---- objects
ob_cube = bpy.data.objects.new('Cube', me_cube)
ob_lamp = bpy.data.objects.new('Lamp', light_spot)
ob_camera = bpy.data.objects.new('Camera', cam_camera)

# ---- transforms, parenting, visibility, modifiers, constraints
ob_cube.location = (0.0, 0.0, 2.113)
ob_cube.rotation_euler = (1.571, 0.0, 0.0)
ob_cube.scale = (0.45, 1.574, 0.45)
ob_cube.lock_rotations_4d = False
ob_cube.empty_display_type = 'ARROWS'
ob_cube.color = (0.0, 0.0, 0.0, 1.0)
ob_cube.lineart.crease_threshold = 0.0
ob_lamp.location = (4.076, 1.005, 5.904)
ob_lamp.rotation_euler = (0.6503, 0.05522, 1.866)
ob_lamp.lock_rotations_4d = False
ob_lamp.empty_display_type = 'ARROWS'
ob_lamp.color = (0.0, 0.0, 0.0, 0.0)
ob_lamp.lineart.crease_threshold = 0.0
ob_camera.location = (7.481, -6.508, 5.344)
ob_camera.rotation_euler = (1.109, 0.01082, 0.8149)
ob_camera.lock_rotations_4d = False
ob_camera.empty_display_type = 'ARROWS'
ob_camera.color = (0.0, 0.0, 0.0, 0.0)
ob_camera.display_type = 'WIRE'
ob_camera.lineart.crease_threshold = 0.0

# ---- collection membership
col_collection_1.objects.link(ob_cube)
col_collection_1.objects.link(ob_lamp)
col_collection_1.objects.link(ob_camera)

# ---- scene / render settings (as saved in the file)
scene.camera = ob_camera
scene.frame_start = 1; scene.frame_end = 250; scene.frame_set(1)
scene.render.engine = 'BLENDER_EEVEE_NEXT'
scene.render.image_settings.file_format = 'JPEG'
scene.render.image_settings.color_mode = 'RGB'
scene.render.image_settings.compression = 90
scene.render.resolution_x = 800
scene.render.resolution_y = 600
scene.render.pixel_aspect_x = 100.0
scene.render.pixel_aspect_y = 100.0
scene.render.fps = 25
scene.render.dither_intensity = 0.0
scene.render.use_compositing = False
scene.render.use_sequencer = False
scene.render.bake_margin = 2
scene.render.bake_bias = 0.0
scene.render.use_stamp_time = False
scene.render.use_stamp_date = False
scene.render.use_stamp_frame = False
scene.render.use_stamp_camera = False
scene.render.use_stamp_scene = False
scene.render.use_stamp_filename = False
scene.render.use_stamp_render_time = False
scene.render.stamp_font_size = 0
scene.cycles.use_denoising = False
scene.cycles.samples = 10
scene.cycles.sampling_pattern = 'TABULATED_SOBOL'
scene.cycles.light_sampling_threshold = 0.0
scene.cycles.use_adaptive_sampling = False
scene.cycles.use_light_tree = False
scene.cycles.blur_glossy = 0.0
scene.cycles.volume_bounces = 1
scene.cycles.pixel_filter_type = 'GAUSSIAN'
scene.cycles.sample_clamp_indirect = 0.0
scene.view_settings.view_transform = 'Raw'
bpy.context.view_layer.update()
